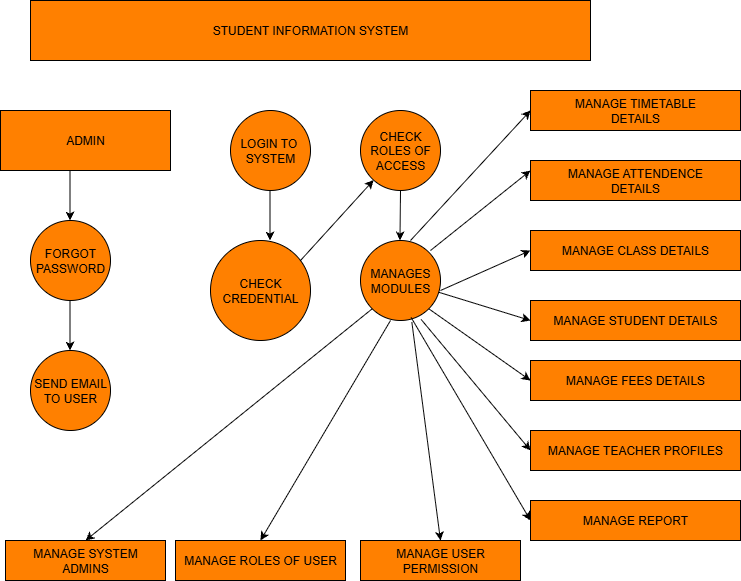

The diagram above was exported from draw.io. Its source (the exported page's mxGraphModel, read from the mxfile embedded in the PNG):
<mxGraphModel dx="1048" dy="601" grid="1" gridSize="10" guides="1" tooltips="1" connect="1" arrows="1" fold="1" page="1" pageScale="1" pageWidth="850" pageHeight="1100" math="0" shadow="0">
  <root>
    <mxCell id="0" />
    <mxCell id="1" parent="0" />
    <mxCell id="vm7GrCw48BWJ0iDR55I_-1" value="STUDENT INFORMATION SYSTEM" style="rounded=0;whiteSpace=wrap;html=1;fillColor=#FF8000;" parent="1" vertex="1">
      <mxGeometry x="40" y="10" width="560" height="60" as="geometry" />
    </mxCell>
    <mxCell id="vm7GrCw48BWJ0iDR55I_-2" value="ADMIN" style="rounded=0;whiteSpace=wrap;html=1;fillColor=#FF8000;" parent="1" vertex="1">
      <mxGeometry x="10" y="120" width="170" height="60" as="geometry" />
    </mxCell>
    <mxCell id="vm7GrCw48BWJ0iDR55I_-3" value="LOGIN TO&amp;nbsp;&lt;div&gt;SYSTEM&lt;/div&gt;" style="ellipse;whiteSpace=wrap;html=1;aspect=fixed;fillColor=#FF8000;" parent="1" vertex="1">
      <mxGeometry x="240" y="120" width="80" height="80" as="geometry" />
    </mxCell>
    <mxCell id="vm7GrCw48BWJ0iDR55I_-4" value="CHECK&lt;div&gt;ROLES OF ACCESS&lt;/div&gt;" style="ellipse;whiteSpace=wrap;html=1;aspect=fixed;fillColor=#FF8000;" parent="1" vertex="1">
      <mxGeometry x="370" y="120" width="80" height="80" as="geometry" />
    </mxCell>
    <mxCell id="vm7GrCw48BWJ0iDR55I_-5" value="FORGOT&lt;div&gt;PASSWORD&lt;/div&gt;" style="ellipse;whiteSpace=wrap;html=1;aspect=fixed;fillColor=#FF8000;" parent="1" vertex="1">
      <mxGeometry x="40" y="230" width="80" height="80" as="geometry" />
    </mxCell>
    <mxCell id="vm7GrCw48BWJ0iDR55I_-6" value="SEND EMAIL&lt;div&gt;TO USER&lt;/div&gt;" style="ellipse;whiteSpace=wrap;html=1;aspect=fixed;fillColor=#FF8000;" parent="1" vertex="1">
      <mxGeometry x="40" y="360" width="80" height="80" as="geometry" />
    </mxCell>
    <mxCell id="vm7GrCw48BWJ0iDR55I_-7" value="CHECK&lt;div&gt;CREDENTIAL&lt;/div&gt;" style="ellipse;whiteSpace=wrap;html=1;aspect=fixed;fillColor=#FF8000;" parent="1" vertex="1">
      <mxGeometry x="220" y="250" width="100" height="100" as="geometry" />
    </mxCell>
    <mxCell id="vm7GrCw48BWJ0iDR55I_-8" value="MANAGES&lt;div&gt;MODULES&lt;/div&gt;" style="ellipse;whiteSpace=wrap;html=1;aspect=fixed;fillColor=#FF8000;" parent="1" vertex="1">
      <mxGeometry x="370" y="250" width="80" height="80" as="geometry" />
    </mxCell>
    <mxCell id="vm7GrCw48BWJ0iDR55I_-9" value="MANAGE TIMETABLE&lt;div&gt;DETAILS&lt;/div&gt;" style="rounded=0;whiteSpace=wrap;html=1;fillColor=#FF8000;" parent="1" vertex="1">
      <mxGeometry x="540" y="100" width="210" height="40" as="geometry" />
    </mxCell>
    <mxCell id="vm7GrCw48BWJ0iDR55I_-11" value="MANAGE ATTENDENCE&lt;div&gt;DETAILS&lt;/div&gt;" style="rounded=0;whiteSpace=wrap;html=1;fillColor=#FF8000;" parent="1" vertex="1">
      <mxGeometry x="540" y="170" width="210" height="40" as="geometry" />
    </mxCell>
    <mxCell id="vm7GrCw48BWJ0iDR55I_-12" value="MANAGE CLASS DETAILS" style="rounded=0;whiteSpace=wrap;html=1;fillColor=#FF8000;" parent="1" vertex="1">
      <mxGeometry x="540" y="240" width="210" height="40" as="geometry" />
    </mxCell>
    <mxCell id="vm7GrCw48BWJ0iDR55I_-13" value="MANAGE STUDENT DETAILS" style="rounded=0;whiteSpace=wrap;html=1;fillColor=#FF8000;" parent="1" vertex="1">
      <mxGeometry x="540" y="310" width="210" height="40" as="geometry" />
    </mxCell>
    <mxCell id="vm7GrCw48BWJ0iDR55I_-14" value="MANAGE FEES DETAILS" style="rounded=0;whiteSpace=wrap;html=1;fillColor=#FF8000;" parent="1" vertex="1">
      <mxGeometry x="540" y="370" width="210" height="40" as="geometry" />
    </mxCell>
    <mxCell id="vm7GrCw48BWJ0iDR55I_-15" value="MANAGE TEACHER PROFILES" style="rounded=0;whiteSpace=wrap;html=1;fillColor=#FF8000;" parent="1" vertex="1">
      <mxGeometry x="540" y="440" width="210" height="40" as="geometry" />
    </mxCell>
    <mxCell id="vm7GrCw48BWJ0iDR55I_-16" value="MANAGE REPORT" style="rounded=0;whiteSpace=wrap;html=1;fillColor=#FF8000;" parent="1" vertex="1">
      <mxGeometry x="540" y="510" width="210" height="40" as="geometry" />
    </mxCell>
    <mxCell id="vm7GrCw48BWJ0iDR55I_-17" value="MANAGE SYSTEM&lt;div&gt;ADMINS&lt;/div&gt;" style="rounded=0;whiteSpace=wrap;html=1;fillColor=#FF8000;" parent="1" vertex="1">
      <mxGeometry x="15" y="550" width="160" height="40" as="geometry" />
    </mxCell>
    <mxCell id="vm7GrCw48BWJ0iDR55I_-18" value="MANAGE ROLES OF USER" style="rounded=0;whiteSpace=wrap;html=1;fillColor=#FF8000;" parent="1" vertex="1">
      <mxGeometry x="185" y="550" width="170" height="40" as="geometry" />
    </mxCell>
    <mxCell id="vm7GrCw48BWJ0iDR55I_-19" value="MANAGE USER&lt;div&gt;PERMISSION&lt;/div&gt;" style="rounded=0;whiteSpace=wrap;html=1;fillColor=#FF8000;" parent="1" vertex="1">
      <mxGeometry x="370" y="550" width="160" height="40" as="geometry" />
    </mxCell>
    <mxCell id="vm7GrCw48BWJ0iDR55I_-22" value="" style="endArrow=classic;html=1;rounded=0;" parent="1" edge="1">
      <mxGeometry width="50" height="50" relative="1" as="geometry">
        <mxPoint x="279.5" y="200" as="sourcePoint" />
        <mxPoint x="279.5" y="250" as="targetPoint" />
      </mxGeometry>
    </mxCell>
    <mxCell id="vm7GrCw48BWJ0iDR55I_-23" value="" style="endArrow=classic;html=1;rounded=0;" parent="1" edge="1">
      <mxGeometry width="50" height="50" relative="1" as="geometry">
        <mxPoint x="410" y="200" as="sourcePoint" />
        <mxPoint x="409.5" y="250" as="targetPoint" />
      </mxGeometry>
    </mxCell>
    <mxCell id="vm7GrCw48BWJ0iDR55I_-25" value="" style="endArrow=classic;html=1;rounded=0;" parent="1" target="vm7GrCw48BWJ0iDR55I_-4" edge="1">
      <mxGeometry width="50" height="50" relative="1" as="geometry">
        <mxPoint x="310" y="270" as="sourcePoint" />
        <mxPoint x="360" y="220" as="targetPoint" />
      </mxGeometry>
    </mxCell>
    <mxCell id="vm7GrCw48BWJ0iDR55I_-27" value="" style="endArrow=classic;html=1;rounded=0;" parent="1" edge="1">
      <mxGeometry width="50" height="50" relative="1" as="geometry">
        <mxPoint x="79.5" y="180" as="sourcePoint" />
        <mxPoint x="79.5" y="230" as="targetPoint" />
      </mxGeometry>
    </mxCell>
    <mxCell id="vm7GrCw48BWJ0iDR55I_-28" value="" style="endArrow=classic;html=1;rounded=0;" parent="1" edge="1">
      <mxGeometry width="50" height="50" relative="1" as="geometry">
        <mxPoint x="79.5" y="310" as="sourcePoint" />
        <mxPoint x="79.5" y="360" as="targetPoint" />
      </mxGeometry>
    </mxCell>
    <mxCell id="vm7GrCw48BWJ0iDR55I_-29" value="" style="endArrow=classic;html=1;rounded=0;entryX=0.5;entryY=0;entryDx=0;entryDy=0;exitX=0;exitY=1;exitDx=0;exitDy=0;" parent="1" source="vm7GrCw48BWJ0iDR55I_-8" target="vm7GrCw48BWJ0iDR55I_-17" edge="1">
      <mxGeometry width="50" height="50" relative="1" as="geometry">
        <mxPoint x="230" y="420" as="sourcePoint" />
        <mxPoint x="280" y="370" as="targetPoint" />
      </mxGeometry>
    </mxCell>
    <mxCell id="vm7GrCw48BWJ0iDR55I_-30" value="" style="endArrow=classic;html=1;rounded=0;entryX=0.5;entryY=0;entryDx=0;entryDy=0;exitX=0.375;exitY=1;exitDx=0;exitDy=0;exitPerimeter=0;" parent="1" source="vm7GrCw48BWJ0iDR55I_-8" target="vm7GrCw48BWJ0iDR55I_-18" edge="1">
      <mxGeometry width="50" height="50" relative="1" as="geometry">
        <mxPoint x="330" y="430" as="sourcePoint" />
        <mxPoint x="380" y="380" as="targetPoint" />
      </mxGeometry>
    </mxCell>
    <mxCell id="vm7GrCw48BWJ0iDR55I_-31" value="" style="endArrow=classic;html=1;rounded=0;entryX=0.5;entryY=0;entryDx=0;entryDy=0;exitX=0.642;exitY=1.021;exitDx=0;exitDy=0;exitPerimeter=0;" parent="1" source="vm7GrCw48BWJ0iDR55I_-8" target="vm7GrCw48BWJ0iDR55I_-19" edge="1">
      <mxGeometry width="50" height="50" relative="1" as="geometry">
        <mxPoint x="400" y="400" as="sourcePoint" />
        <mxPoint x="450" y="350" as="targetPoint" />
      </mxGeometry>
    </mxCell>
    <mxCell id="vm7GrCw48BWJ0iDR55I_-32" value="" style="endArrow=classic;html=1;rounded=0;entryX=0;entryY=0.5;entryDx=0;entryDy=0;" parent="1" target="vm7GrCw48BWJ0iDR55I_-9" edge="1">
      <mxGeometry width="50" height="50" relative="1" as="geometry">
        <mxPoint x="420" y="250" as="sourcePoint" />
        <mxPoint x="470" y="200" as="targetPoint" />
      </mxGeometry>
    </mxCell>
    <mxCell id="vm7GrCw48BWJ0iDR55I_-33" value="" style="endArrow=classic;html=1;rounded=0;entryX=0;entryY=0.25;entryDx=0;entryDy=0;" parent="1" target="vm7GrCw48BWJ0iDR55I_-11" edge="1">
      <mxGeometry width="50" height="50" relative="1" as="geometry">
        <mxPoint x="440" y="260" as="sourcePoint" />
        <mxPoint x="490" y="210" as="targetPoint" />
      </mxGeometry>
    </mxCell>
    <mxCell id="vm7GrCw48BWJ0iDR55I_-34" value="" style="endArrow=classic;html=1;rounded=0;entryX=0;entryY=0.5;entryDx=0;entryDy=0;" parent="1" target="vm7GrCw48BWJ0iDR55I_-12" edge="1">
      <mxGeometry width="50" height="50" relative="1" as="geometry">
        <mxPoint x="450" y="300" as="sourcePoint" />
        <mxPoint x="500" y="250" as="targetPoint" />
      </mxGeometry>
    </mxCell>
    <mxCell id="vm7GrCw48BWJ0iDR55I_-35" value="" style="endArrow=classic;html=1;rounded=0;entryX=0;entryY=0.5;entryDx=0;entryDy=0;" parent="1" source="vm7GrCw48BWJ0iDR55I_-8" target="vm7GrCw48BWJ0iDR55I_-13" edge="1">
      <mxGeometry width="50" height="50" relative="1" as="geometry">
        <mxPoint x="450" y="350" as="sourcePoint" />
        <mxPoint x="500" y="300" as="targetPoint" />
      </mxGeometry>
    </mxCell>
    <mxCell id="vm7GrCw48BWJ0iDR55I_-36" value="" style="endArrow=classic;html=1;rounded=0;entryX=0;entryY=0.5;entryDx=0;entryDy=0;exitX=1;exitY=1;exitDx=0;exitDy=0;" parent="1" source="vm7GrCw48BWJ0iDR55I_-8" target="vm7GrCw48BWJ0iDR55I_-14" edge="1">
      <mxGeometry width="50" height="50" relative="1" as="geometry">
        <mxPoint x="460" y="400" as="sourcePoint" />
        <mxPoint x="510" y="350" as="targetPoint" />
      </mxGeometry>
    </mxCell>
    <mxCell id="vm7GrCw48BWJ0iDR55I_-38" value="" style="endArrow=classic;html=1;rounded=0;entryX=0;entryY=0.5;entryDx=0;entryDy=0;exitX=0.758;exitY=0.987;exitDx=0;exitDy=0;exitPerimeter=0;" parent="1" source="vm7GrCw48BWJ0iDR55I_-8" target="vm7GrCw48BWJ0iDR55I_-15" edge="1">
      <mxGeometry width="50" height="50" relative="1" as="geometry">
        <mxPoint x="460" y="430" as="sourcePoint" />
        <mxPoint x="510" y="380" as="targetPoint" />
      </mxGeometry>
    </mxCell>
    <mxCell id="vm7GrCw48BWJ0iDR55I_-39" value="" style="endArrow=classic;html=1;rounded=0;entryX=0;entryY=0.5;entryDx=0;entryDy=0;exitX=0.633;exitY=0.962;exitDx=0;exitDy=0;exitPerimeter=0;" parent="1" source="vm7GrCw48BWJ0iDR55I_-8" target="vm7GrCw48BWJ0iDR55I_-16" edge="1">
      <mxGeometry width="50" height="50" relative="1" as="geometry">
        <mxPoint x="460" y="480" as="sourcePoint" />
        <mxPoint x="510" y="430" as="targetPoint" />
      </mxGeometry>
    </mxCell>
  </root>
</mxGraphModel>